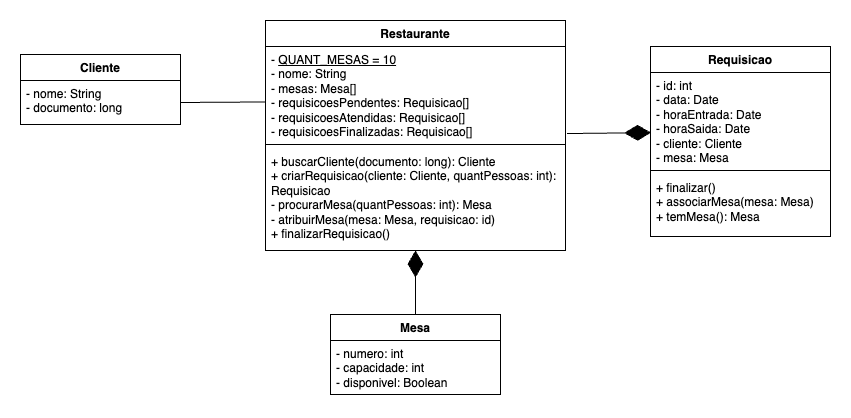

The diagram above was exported from draw.io. Its source (the exported page's mxGraphModel, read from the mxfile embedded in the PNG):
<mxGraphModel dx="1853" dy="576" grid="1" gridSize="10" guides="1" tooltips="1" connect="1" arrows="1" fold="1" page="1" pageScale="1" pageWidth="827" pageHeight="1169" math="0" shadow="0">
  <root>
    <mxCell id="0" />
    <mxCell id="1" parent="0" />
    <mxCell id="guqv5wEvEyjSsOsDv-cu-1" value="Restaurante" style="swimlane;fontStyle=1;align=center;verticalAlign=top;childLayout=stackLayout;horizontal=1;startSize=26;horizontalStack=0;resizeParent=1;resizeParentMax=0;resizeLast=0;collapsible=1;marginBottom=0;whiteSpace=wrap;html=1;" parent="1" vertex="1">
      <mxGeometry x="235" y="166" width="300" height="230" as="geometry" />
    </mxCell>
    <mxCell id="guqv5wEvEyjSsOsDv-cu-2" value="&lt;div&gt;-&amp;nbsp;&lt;u&gt;QUANT_MESAS = 10&lt;/u&gt;&lt;br&gt;&lt;/div&gt;- nome: String&amp;nbsp;&lt;div&gt;- mesas: Mesa[]&lt;br&gt;&lt;div&gt;- requisicoesPendentes: Requisicao[]&lt;br&gt;&lt;div&gt;- requisicoesAtendidas: Requisicao[]&lt;/div&gt;&lt;div&gt;- requisicoesFinalizadas: Requisicao[]&lt;/div&gt;&lt;/div&gt;&lt;/div&gt;" style="text;strokeColor=none;fillColor=none;align=left;verticalAlign=top;spacingLeft=4;spacingRight=4;overflow=hidden;rotatable=0;points=[[0,0.5],[1,0.5]];portConstraint=eastwest;whiteSpace=wrap;html=1;" parent="guqv5wEvEyjSsOsDv-cu-1" vertex="1">
      <mxGeometry y="26" width="300" height="94" as="geometry" />
    </mxCell>
    <mxCell id="guqv5wEvEyjSsOsDv-cu-3" value="" style="line;strokeWidth=1;fillColor=none;align=left;verticalAlign=middle;spacingTop=-1;spacingLeft=3;spacingRight=3;rotatable=0;labelPosition=right;points=[];portConstraint=eastwest;strokeColor=inherit;" parent="guqv5wEvEyjSsOsDv-cu-1" vertex="1">
      <mxGeometry y="120" width="300" height="8" as="geometry" />
    </mxCell>
    <mxCell id="guqv5wEvEyjSsOsDv-cu-4" value="&lt;div&gt;+ buscarCliente(documento: long): Cliente&lt;/div&gt;+ criarRequisicao(cliente: Cliente, quantPessoas: int): Requisicao&lt;div&gt;- procurarMesa(quantPessoas: int): Mesa&lt;br&gt;&lt;/div&gt;&lt;div&gt;- atribuirMesa(mesa: Mesa, requisicao: id)&lt;br&gt;&lt;/div&gt;&lt;div&gt;&lt;span style=&quot;background-color: initial;&quot;&gt;+ finalizarRequisicao()&lt;/span&gt;&lt;/div&gt;" style="text;strokeColor=none;fillColor=none;align=left;verticalAlign=top;spacingLeft=4;spacingRight=4;overflow=hidden;rotatable=0;points=[[0,0.5],[1,0.5]];portConstraint=eastwest;whiteSpace=wrap;html=1;" parent="guqv5wEvEyjSsOsDv-cu-1" vertex="1">
      <mxGeometry y="128" width="300" height="102" as="geometry" />
    </mxCell>
    <mxCell id="guqv5wEvEyjSsOsDv-cu-9" value="Cliente" style="swimlane;fontStyle=1;align=center;verticalAlign=top;childLayout=stackLayout;horizontal=1;startSize=26;horizontalStack=0;resizeParent=1;resizeParentMax=0;resizeLast=0;collapsible=1;marginBottom=0;whiteSpace=wrap;html=1;" parent="1" vertex="1">
      <mxGeometry x="-10" y="200" width="160" height="70" as="geometry" />
    </mxCell>
    <mxCell id="guqv5wEvEyjSsOsDv-cu-10" value="- nome: String&lt;div&gt;- documento: long&lt;/div&gt;" style="text;strokeColor=none;fillColor=none;align=left;verticalAlign=top;spacingLeft=4;spacingRight=4;overflow=hidden;rotatable=0;points=[[0,0.5],[1,0.5]];portConstraint=eastwest;whiteSpace=wrap;html=1;" parent="guqv5wEvEyjSsOsDv-cu-9" vertex="1">
      <mxGeometry y="26" width="160" height="44" as="geometry" />
    </mxCell>
    <mxCell id="guqv5wEvEyjSsOsDv-cu-13" value="Requisicao" style="swimlane;fontStyle=1;align=center;verticalAlign=top;childLayout=stackLayout;horizontal=1;startSize=26;horizontalStack=0;resizeParent=1;resizeParentMax=0;resizeLast=0;collapsible=1;marginBottom=0;whiteSpace=wrap;html=1;" parent="1" vertex="1">
      <mxGeometry x="620" y="192" width="180" height="190" as="geometry" />
    </mxCell>
    <mxCell id="guqv5wEvEyjSsOsDv-cu-14" value="- id: int&lt;div&gt;- data: Date&lt;div&gt;- horaEntrada: Date&lt;/div&gt;&lt;div&gt;- horaSaida: Date&lt;/div&gt;&lt;div&gt;- cliente: Cliente&lt;/div&gt;&lt;/div&gt;&lt;div&gt;- mesa: Mesa&lt;/div&gt;" style="text;strokeColor=none;fillColor=none;align=left;verticalAlign=top;spacingLeft=4;spacingRight=4;overflow=hidden;rotatable=0;points=[[0,0.5],[1,0.5]];portConstraint=eastwest;whiteSpace=wrap;html=1;" parent="guqv5wEvEyjSsOsDv-cu-13" vertex="1">
      <mxGeometry y="26" width="180" height="94" as="geometry" />
    </mxCell>
    <mxCell id="guqv5wEvEyjSsOsDv-cu-15" value="" style="line;strokeWidth=1;fillColor=none;align=left;verticalAlign=middle;spacingTop=-1;spacingLeft=3;spacingRight=3;rotatable=0;labelPosition=right;points=[];portConstraint=eastwest;strokeColor=inherit;" parent="guqv5wEvEyjSsOsDv-cu-13" vertex="1">
      <mxGeometry y="120" width="180" height="8" as="geometry" />
    </mxCell>
    <mxCell id="guqv5wEvEyjSsOsDv-cu-23" value="+ finalizar()&lt;div&gt;+ associarMesa(mesa: Mesa)&lt;/div&gt;&lt;div&gt;+ temMesa(): Mesa&lt;/div&gt;" style="text;strokeColor=none;fillColor=none;align=left;verticalAlign=top;spacingLeft=4;spacingRight=4;overflow=hidden;rotatable=0;points=[[0,0.5],[1,0.5]];portConstraint=eastwest;whiteSpace=wrap;html=1;" parent="guqv5wEvEyjSsOsDv-cu-13" vertex="1">
      <mxGeometry y="128" width="180" height="62" as="geometry" />
    </mxCell>
    <mxCell id="guqv5wEvEyjSsOsDv-cu-16" value="&lt;div&gt;&lt;br&gt;&lt;/div&gt;" style="text;strokeColor=none;fillColor=none;align=left;verticalAlign=top;spacingLeft=4;spacingRight=4;overflow=hidden;rotatable=0;points=[[0,0.5],[1,0.5]];portConstraint=eastwest;whiteSpace=wrap;html=1;" parent="guqv5wEvEyjSsOsDv-cu-13" vertex="1">
      <mxGeometry y="190" width="180" as="geometry" />
    </mxCell>
    <mxCell id="guqv5wEvEyjSsOsDv-cu-17" value="Mesa" style="swimlane;fontStyle=1;align=center;verticalAlign=top;childLayout=stackLayout;horizontal=1;startSize=26;horizontalStack=0;resizeParent=1;resizeParentMax=0;resizeLast=0;collapsible=1;marginBottom=0;whiteSpace=wrap;html=1;" parent="1" vertex="1">
      <mxGeometry x="300" y="460" width="170" height="80" as="geometry" />
    </mxCell>
    <mxCell id="guqv5wEvEyjSsOsDv-cu-18" value="- numero: int&lt;div&gt;- capacidade: int&lt;/div&gt;&lt;div&gt;- disponivel: Boolean&lt;/div&gt;" style="text;strokeColor=none;fillColor=none;align=left;verticalAlign=top;spacingLeft=4;spacingRight=4;overflow=hidden;rotatable=0;points=[[0,0.5],[1,0.5]];portConstraint=eastwest;whiteSpace=wrap;html=1;" parent="guqv5wEvEyjSsOsDv-cu-17" vertex="1">
      <mxGeometry y="26" width="170" height="54" as="geometry" />
    </mxCell>
    <mxCell id="guqv5wEvEyjSsOsDv-cu-21" value="" style="endArrow=diamondThin;endFill=1;endSize=24;html=1;rounded=0;exitX=0.5;exitY=0;exitDx=0;exitDy=0;" parent="1" source="guqv5wEvEyjSsOsDv-cu-17" target="guqv5wEvEyjSsOsDv-cu-4" edge="1">
      <mxGeometry width="160" relative="1" as="geometry">
        <mxPoint x="420" y="290" as="sourcePoint" />
        <mxPoint x="580" y="290" as="targetPoint" />
      </mxGeometry>
    </mxCell>
    <mxCell id="7c7hm4hAHqB9eSVuNiRT-1" value="" style="endArrow=diamondThin;endFill=1;endSize=24;html=1;rounded=0;exitX=1.005;exitY=0.926;exitDx=0;exitDy=0;exitPerimeter=0;entryX=0.003;entryY=0.64;entryDx=0;entryDy=0;entryPerimeter=0;" edge="1" parent="1" source="guqv5wEvEyjSsOsDv-cu-2" target="guqv5wEvEyjSsOsDv-cu-14">
      <mxGeometry width="160" relative="1" as="geometry">
        <mxPoint x="510" y="280" as="sourcePoint" />
        <mxPoint x="670" y="280" as="targetPoint" />
      </mxGeometry>
    </mxCell>
    <mxCell id="7c7hm4hAHqB9eSVuNiRT-3" value="" style="endArrow=none;endFill=0;endSize=24;html=1;rounded=0;exitX=1;exitY=0.5;exitDx=0;exitDy=0;entryX=0.002;entryY=0.59;entryDx=0;entryDy=0;entryPerimeter=0;" edge="1" parent="1" source="guqv5wEvEyjSsOsDv-cu-10" target="guqv5wEvEyjSsOsDv-cu-2">
      <mxGeometry width="160" relative="1" as="geometry">
        <mxPoint x="60" y="280" as="sourcePoint" />
        <mxPoint x="220" y="280" as="targetPoint" />
      </mxGeometry>
    </mxCell>
  </root>
</mxGraphModel>